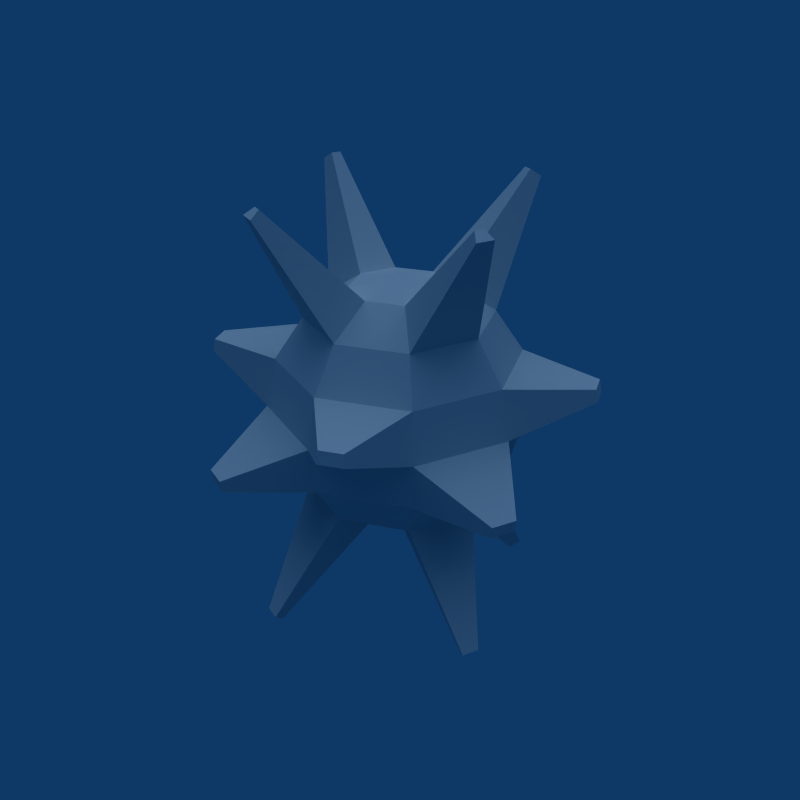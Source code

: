 # Source: Enemy_Mine_Touch.blend  (saved by Blender 2.49.2; exported with 4.5.12 LTS)
import bpy
from mathutils import Matrix  # noqa: F401  (used for matrix-valued properties, if any)

bpy.ops.wm.read_factory_settings(use_empty=True)
scene = bpy.context.scene
scene.name = 'Scene'

# ---- collections
col_collection_1 = bpy.data.collections.new('Collection 1'); scene.collection.children.link(col_collection_1)

# ---- world
world_world = bpy.data.worlds.new('World'); scene.world = world_world
world_world.color = (0.05656, 0.2208, 0.4)
world_world.use_sun_shadow = False
world_world.sun_shadow_jitter_overblur = 0.0
world_world.cycles.sampling_method = 'MANUAL'
world_world.cycles.sample_map_resolution = 256

# ---- lights
light_lamp = bpy.data.lights.new('Lamp', 'SUN')
light_lamp.transmission_factor = 0.0
light_lamp.angle = 1.571
light_lamp.energy = 1.0
light_lamp.shadow_buffer_clip_start = 0.5
light_lamp.shadow_soft_size = 1.0
light_lamp.shadow_cascade_max_distance = 1000.0
light_lamp.cycles.use_multiple_importance_sampling = False

# ---- meshes
me_sphere_001 = bpy.data.meshes.new('Sphere.001')
me_sphere_001.from_pydata([(0.1913, 0.0, 0.4619), (0.3536, 0.0, 0.3536), (0.4619, 0.0, 0.1913), (0.5, 0.0, -2.186e-08), (0.4619, 0.0, -0.1913), (0.3536, 0.0, -0.3536), (0.1913, 0.0, -0.4619), (0.1353, 0.1353, -0.4619), (0.25, 0.25, -0.3536), (0.3266, 0.3266, -0.1913), (0.3536, 0.3536, 0.0), (0.3266, 0.3266, 0.1913), (0.0, 0.0, 0.5), (-2.235e-08, 0.1913, 0.4619), (-4.47e-08, 0.4619, 0.1913), (-4.47e-08, 0.5, 0.0), (-4.47e-08, 0.4619, -0.1913), (-2.98e-08, 0.3536, -0.3536), (-1.49e-08, 0.1913, -0.4619), (-0.1353, 0.1353, -0.4619), (-0.25, 0.25, -0.3536), (-0.3266, 0.3266, -0.1913), (-0.3536, 0.3536, 0.0), (-0.3266, 0.3266, 0.1913), (-0.25, 0.25, 0.3536), (-0.1353, 0.1353, 0.4619), (-0.1913, -3.725e-08, 0.4619), (-0.3536, -4.47e-08, 0.3536), (-0.4619, -8.941e-08, 0.1913), (-0.5, -8.941e-08, 0.0), (-0.4619, -8.941e-08, -0.1913), (-0.3536, -4.47e-08, -0.3536), (-0.1913, -2.235e-08, -0.4619), (-5.339e-08, -5.339e-08, -0.5), (-0.1353, -0.1353, -0.4619), (-0.25, -0.25, -0.3536), (-0.3266, -0.3266, 0.1913), (-0.1353, -0.1353, 0.4619), (7.451e-08, -0.3536, 0.3536), (1.192e-07, -0.4619, 0.1913), (7.451e-08, -0.3536, -0.3536), (2.235e-08, -0.1913, -0.4619), (0.1353, -0.1353, -0.4619), (0.25, -0.25, -0.3536), (0.3266, -0.3266, -0.1913), (0.3536, -0.3536, 0.0), (0.3266, -0.3266, 0.1913), (0.25, -0.25, 0.3536), (-0.5076, 0.2469, 0.7993), (-0.5335, 0.1844, 0.7993), (-0.493, 0.1844, 0.8264), (-0.4789, 0.2182, 0.8264), (0.1353, -0.1353, 0.4619), (-0.25, -0.25, 0.3536), (5.96e-08, -0.1913, 0.4619), (0.25, 0.25, 0.3536), (-2.98e-08, 0.3536, 0.3536), (0.1353, 0.1353, 0.4619), (-0.2182, -0.4789, 0.8264), (-0.2469, -0.5076, 0.7993), (-0.1844, -0.493, 0.8264), (-0.1844, -0.5335, 0.7993), (0.2469, 0.5076, 0.7993), (0.2182, 0.4789, 0.8264), (0.1844, 0.493, 0.8264), (0.1844, 0.5335, 0.7993), (0.493, -0.1844, 0.8264), (0.5335, -0.1844, 0.7993), (0.4789, -0.2182, 0.8264), (0.5076, -0.2469, 0.7993), (-0.2182, -0.4789, -0.8264), (-0.1844, -0.493, -0.8264), (-0.1844, -0.5335, -0.7993), (-0.2469, -0.5076, -0.7993), (-0.4789, 0.2182, -0.8264), (-0.493, 0.1844, -0.8264), (-0.5335, 0.1844, -0.7993), (-0.5076, 0.2469, -0.7993), (0.5335, -0.1844, -0.7993), (0.5076, -0.2469, -0.7993), (0.493, -0.1844, -0.8264), (0.4789, -0.2182, -0.8264), (0.2182, 0.4789, -0.8264), (0.1844, 0.493, -0.8264), (0.1844, 0.5335, -0.7993), (0.2469, 0.5076, -0.7993), (-0.3536, -0.3536, 0.0), (-0.3266, -0.3266, -0.1913), (1.341e-07, -0.5, 0.0), (1.192e-07, -0.4619, -0.1913), (-0.3221, -0.6622, -0.1738), (-0.2405, -0.696, -0.1738), (-0.2405, -0.7055, -0.126), (-0.3288, -0.6689, -0.126), (-0.6689, -0.3288, 0.126), (-0.6622, -0.3221, 0.1738), (-0.696, -0.2405, 0.1738), (-0.7055, -0.2405, 0.126), (-0.6622, 0.3221, -0.1738), (-0.696, 0.2405, -0.1738), (-0.7055, 0.2405, -0.126), (-0.6689, 0.3288, -0.126), (-0.3288, 0.6689, 0.126), (-0.3221, 0.6622, 0.1738), (-0.2405, 0.696, 0.1738), (-0.2405, 0.7055, 0.126), (0.3221, 0.6622, -0.1738), (0.2405, 0.696, -0.1738), (0.2405, 0.7055, -0.126), (0.3288, 0.6689, -0.126), (0.6689, 0.3288, 0.126), (0.6622, 0.3221, 0.1738), (0.696, 0.2405, 0.1738), (0.7055, 0.2405, 0.126), (0.7055, -0.2405, -0.126), (0.6689, -0.3288, -0.126), (0.696, -0.2405, -0.1738), (0.6622, -0.3221, -0.1738), (0.3288, -0.6689, 0.126), (0.3221, -0.6622, 0.1738), (0.2405, -0.696, 0.1738), (0.2405, -0.7055, 0.126)], [], [(33, 7, 6), (6, 7, 8, 5), (5, 8, 9, 4), (4, 9, 10, 3), (2, 11, 55, 1), (57, 0, 1, 55), (0, 57, 12), (57, 13, 12), (11, 14, 56, 55), (10, 15, 14, 11), (8, 17, 16, 9), (33, 18, 7), (33, 19, 18), (18, 19, 20, 17), (17, 20, 21, 16), (16, 21, 22, 15), (14, 23, 24, 56), (56, 24, 25, 13), (13, 25, 12), (25, 26, 12), (23, 28, 27, 24), (22, 29, 28, 23), (20, 31, 30, 21), (33, 32, 19), (33, 34, 32), (32, 34, 35, 31), (31, 35, 87, 30), (30, 87, 86, 29), (28, 36, 53, 27), (27, 53, 37, 26), (26, 37, 12), (37, 54, 12), (36, 39, 38, 53), (86, 88, 39, 36), (35, 40, 89, 87), (33, 41, 34), (33, 42, 41), (41, 42, 43, 40), (40, 43, 44, 89), (89, 44, 45, 88), (39, 46, 47, 38), (38, 47, 52, 54), (54, 52, 12), (52, 0, 12), (46, 2, 1, 47), (45, 3, 2, 46), (43, 5, 4, 44), (33, 6, 42), (24, 27, 49, 48), (27, 26, 50, 49), (26, 25, 51, 50), (25, 24, 48, 51), (48, 49, 50, 51), (37, 53, 59, 58), (54, 37, 58, 60), (38, 54, 60, 61), (53, 38, 61, 59), (59, 61, 60, 58), (57, 55, 62, 63), (13, 57, 63, 64), (56, 13, 64, 65), (55, 56, 65, 62), (62, 65, 64, 63), (1, 0, 66, 67), (52, 47, 69, 68), (47, 1, 67, 69), (0, 52, 68, 66), (66, 68, 69, 67), (34, 41, 71, 70), (41, 40, 72, 71), (40, 35, 73, 72), (35, 34, 70, 73), (70, 71, 72, 73), (19, 32, 75, 74), (32, 31, 76, 75), (31, 20, 77, 76), (20, 19, 74, 77), (74, 75, 76, 77), (5, 43, 79, 78), (42, 6, 80, 81), (43, 42, 81, 79), (6, 5, 78, 80), (81, 80, 78, 79), (7, 18, 83, 82), (18, 17, 84, 83), (17, 8, 85, 84), (8, 7, 82, 85), (82, 83, 84, 85), (87, 89, 91, 90), (89, 88, 92, 91), (88, 86, 93, 92), (86, 87, 90, 93), (90, 91, 92, 93), (86, 36, 95, 94), (36, 28, 96, 95), (29, 86, 94, 97), (28, 29, 97, 96), (97, 94, 95, 96), (21, 30, 99, 98), (30, 29, 100, 99), (29, 22, 101, 100), (22, 21, 98, 101), (98, 99, 100, 101), (22, 23, 103, 102), (23, 14, 104, 103), (15, 22, 102, 105), (14, 15, 105, 104), (105, 102, 103, 104), (9, 16, 107, 106), (16, 15, 108, 107), (15, 10, 109, 108), (10, 9, 106, 109), (106, 107, 108, 109), (10, 11, 111, 110), (11, 2, 112, 111), (3, 10, 110, 113), (2, 3, 113, 112), (113, 110, 111, 112), (3, 45, 115, 114), (44, 4, 116, 117), (45, 44, 117, 115), (4, 3, 114, 116), (117, 116, 114, 115), (45, 46, 119, 118), (46, 39, 120, 119), (88, 45, 118, 121), (39, 88, 121, 120), (121, 118, 119, 120)])
_uv = me_sphere_001.uv_layers.new(name='UVTex')
_uv.uv.foreach_set('vector', [0.2931, 0.9283, 0.3414, 0.9283, 0.3414, 0.9766, 0.2931, 0.9283, 0.3414, 0.9283, 0.3414, 0.9766, 0.2931, 0.9766, 0.2931, 0.9283, 0.3414, 0.9283, 0.3414, 0.9766, 0.2931, 0.9766, 0.2931, 0.9283, 0.3414, 0.9283, 0.3414, 0.9766, 0.2931, 0.9766, 0.2931, 0.9283, 0.3414, 0.9283, 0.3414, 0.9766, 0.2931, 0.9766, 0.2931, 0.9283, 0.3414, 0.9283, 0.3414, 0.9766, 0.2931, 0.9766, 0.2931, 0.9283, 0.3414, 0.9283, 0.3414, 0.9766, 0.2931, 0.9283, 0.3414, 0.9283, 0.3414, 0.9766, 0.2931, 0.9283, 0.3414, 0.9283, 0.3414, 0.9766, 0.2931, 0.9766, 0.2931, 0.9283, 0.3414, 0.9283, 0.3414, 0.9766, 0.2931, 0.9766, 0.2931, 0.9283, 0.3414, 0.9283, 0.3414, 0.9766, 0.2931, 0.9766, 0.2931, 0.9283, 0.3414, 0.9283, 0.3414, 0.9766, 0.2931, 0.9283, 0.3414, 0.9283, 0.3414, 0.9766, 0.2931, 0.9283, 0.3414, 0.9283, 0.3414, 0.9766, 0.2931, 0.9766, 0.2931, 0.9283, 0.3414, 0.9283, 0.3414, 0.9766, 0.2931, 0.9766, 0.2931, 0.9283, 0.3414, 0.9283, 0.3414, 0.9766, 0.2931, 0.9766, 0.2931, 0.9283, 0.3414, 0.9283, 0.3414, 0.9766, 0.2931, 0.9766, 0.2931, 0.9283, 0.3414, 0.9283, 0.3414, 0.9766, 0.2931, 0.9766, 0.2931, 0.9283, 0.3414, 0.9283, 0.3414, 0.9766, 0.2931, 0.9283, 0.3414, 0.9283, 0.3414, 0.9766, 0.2931, 0.9283, 0.3414, 0.9283, 0.3414, 0.9766, 0.2931, 0.9766, 0.2931, 0.9283, 0.3414, 0.9283, 0.3414, 0.9766, 0.2931, 0.9766, 0.2931, 0.9283, 0.3414, 0.9283, 0.3414, 0.9766, 0.2931, 0.9766, 0.2931, 0.9283, 0.3414, 0.9283, 0.3414, 0.9766, 0.2931, 0.9283, 0.3414, 0.9283, 0.3414, 0.9766, 0.2931, 0.9283, 0.3414, 0.9283, 0.3414, 0.9766, 0.2931, 0.9766, 0.2931, 0.9283, 0.3414, 0.9283, 0.3414, 0.9766, 0.2931, 0.9766, 0.2931, 0.9283, 0.3414, 0.9283, 0.3414, 0.9766, 0.2931, 0.9766, 0.2931, 0.9283, 0.3414, 0.9283, 0.3414, 0.9766, 0.2931, 0.9766, 0.2931, 0.9283, 0.3414, 0.9283, 0.3414, 0.9766, 0.2931, 0.9766, 0.2931, 0.9283, 0.3414, 0.9283, 0.3414, 0.9766, 0.2931, 0.9283, 0.3414, 0.9283, 0.3414, 0.9766, 0.2931, 0.9283, 0.3414, 0.9283, 0.3414, 0.9766, 0.2931, 0.9766, 0.2931, 0.9283, 0.3414, 0.9283, 0.3414, 0.9766, 0.2931, 0.9766, 0.2931, 0.9283, 0.3414, 0.9283, 0.3414, 0.9766, 0.2931, 0.9766, 0.2931, 0.9283, 0.3414, 0.9283, 0.3414, 0.9766, 0.2931, 0.9283, 0.3414, 0.9283, 0.3414, 0.9766, 0.2931, 0.9283, 0.3414, 0.9283, 0.3414, 0.9766, 0.2931, 0.9766, 0.2931, 0.9283, 0.3414, 0.9283, 0.3414, 0.9766, 0.2931, 0.9766, 0.2931, 0.9283, 0.3414, 0.9283, 0.3414, 0.9766, 0.2931, 0.9766, 0.2931, 0.9283, 0.3414, 0.9283, 0.3414, 0.9766, 0.2931, 0.9766, 0.2931, 0.9283, 0.3414, 0.9283, 0.3414, 0.9766, 0.2931, 0.9766, 0.2931, 0.9283, 0.3414, 0.9283, 0.3414, 0.9766, 0.2931, 0.9283, 0.3414, 0.9283, 0.3414, 0.9766, 0.2931, 0.9283, 0.3414, 0.9283, 0.3414, 0.9766, 0.2931, 0.9766, 0.2931, 0.9283, 0.3414, 0.9283, 0.3414, 0.9766, 0.2931, 0.9766, 0.2931, 0.9283, 0.3414, 0.9283, 0.3414, 0.9766, 0.2931, 0.9766, 0.2931, 0.9283, 0.3414, 0.9283, 0.3414, 0.9766, 0.2931, 0.9283, 0.3414, 0.9283, 0.3414, 0.9766, 0.2931, 0.9766, 0.2931, 0.9283, 0.3414, 0.9283, 0.3414, 0.9766, 0.2931, 0.9766, 0.2931, 0.9283, 0.3414, 0.9283, 0.3414, 0.9766, 0.2931, 0.9766, 0.2931, 0.9283, 0.3414, 0.9283, 0.3414, 0.9766, 0.2931, 0.9766, 0.2931, 0.9283, 0.3414, 0.9283, 0.3414, 0.9766, 0.2931, 0.9766, 0.2931, 0.9283, 0.3414, 0.9283, 0.3414, 0.9766, 0.2931, 0.9766, 0.2931, 0.9283, 0.3414, 0.9283, 0.3414, 0.9766, 0.2931, 0.9766, 0.2931, 0.9283, 0.3414, 0.9283, 0.3414, 0.9766, 0.2931, 0.9766, 0.2931, 0.9283, 0.3414, 0.9283, 0.3414, 0.9766, 0.2931, 0.9766, 0.2931, 0.9283, 0.3414, 0.9283, 0.3414, 0.9766, 0.2931, 0.9766, 0.2931, 0.9283, 0.3414, 0.9283, 0.3414, 0.9766, 0.2931, 0.9766, 0.2931, 0.9283, 0.3414, 0.9283, 0.3414, 0.9766, 0.2931, 0.9766, 0.2931, 0.9283, 0.3414, 0.9283, 0.3414, 0.9766, 0.2931, 0.9766, 0.2931, 0.9283, 0.3414, 0.9283, 0.3414, 0.9766, 0.2931, 0.9766, 0.2931, 0.9283, 0.3414, 0.9283, 0.3414, 0.9766, 0.2931, 0.9766, 0.2931, 0.9283, 0.3414, 0.9283, 0.3414, 0.9766, 0.2931, 0.9766, 0.2931, 0.9283, 0.3414, 0.9283, 0.3414, 0.9766, 0.2931, 0.9766, 0.2931, 0.9283, 0.3414, 0.9283, 0.3414, 0.9766, 0.2931, 0.9766, 0.2931, 0.9283, 0.3414, 0.9283, 0.3414, 0.9766, 0.2931, 0.9766, 0.2931, 0.9283, 0.3414, 0.9283, 0.3414, 0.9766, 0.2931, 0.9766, 0.2931, 0.9283, 0.3414, 0.9283, 0.3414, 0.9766, 0.2931, 0.9766, 0.2931, 0.9283, 0.3414, 0.9283, 0.3414, 0.9766, 0.2931, 0.9766, 0.2931, 0.9283, 0.3414, 0.9283, 0.3414, 0.9766, 0.2931, 0.9766, 0.2931, 0.9283, 0.3414, 0.9283, 0.3414, 0.9766, 0.2931, 0.9766, 0.2931, 0.9283, 0.3414, 0.9283, 0.3414, 0.9766, 0.2931, 0.9766, 0.2931, 0.9283, 0.3414, 0.9283, 0.3414, 0.9766, 0.2931, 0.9766, 0.2931, 0.9283, 0.3414, 0.9283, 0.3414, 0.9766, 0.2931, 0.9766, 0.2931, 0.9283, 0.3414, 0.9283, 0.3414, 0.9766, 0.2931, 0.9766, 0.2931, 0.9283, 0.3414, 0.9283, 0.3414, 0.9766, 0.2931, 0.9766, 0.2931, 0.9283, 0.3414, 0.9283, 0.3414, 0.9766, 0.2931, 0.9766, 0.2931, 0.9283, 0.3414, 0.9283, 0.3414, 0.9766, 0.2931, 0.9766, 0.2931, 0.9283, 0.3414, 0.9283, 0.3414, 0.9766, 0.2931, 0.9766, 0.2931, 0.9283, 0.3414, 0.9283, 0.3414, 0.9766, 0.2931, 0.9766, 0.2931, 0.9283, 0.3414, 0.9283, 0.3414, 0.9766, 0.2931, 0.9766, 0.2931, 0.9283, 0.3414, 0.9283, 0.3414, 0.9766, 0.2931, 0.9766, 0.2931, 0.9283, 0.3414, 0.9283, 0.3414, 0.9766, 0.2931, 0.9766, 0.2931, 0.9283, 0.3414, 0.9283, 0.3414, 0.9766, 0.2931, 0.9766, 0.2931, 0.9283, 0.3414, 0.9283, 0.3414, 0.9766, 0.2931, 0.9766, 0.2931, 0.9283, 0.3414, 0.9283, 0.3414, 0.9766, 0.2931, 0.9766, 0.2931, 0.9283, 0.3414, 0.9283, 0.3414, 0.9766, 0.2931, 0.9766, 0.2931, 0.9283, 0.3414, 0.9283, 0.3414, 0.9766, 0.2931, 0.9766, 0.2931, 0.9283, 0.3414, 0.9283, 0.3414, 0.9766, 0.2931, 0.9766, 0.2931, 0.9283, 0.3414, 0.9283, 0.3414, 0.9766, 0.2931, 0.9766, 0.2931, 0.9283, 0.3414, 0.9283, 0.3414, 0.9766, 0.2931, 0.9766, 0.2931, 0.9283, 0.3414, 0.9283, 0.3414, 0.9766, 0.2931, 0.9766, 0.2931, 0.9283, 0.3414, 0.9283, 0.3414, 0.9766, 0.2931, 0.9766, 0.2931, 0.9283, 0.3414, 0.9283, 0.3414, 0.9766, 0.2931, 0.9766, 0.2931, 0.9283, 0.3414, 0.9283, 0.3414, 0.9766, 0.2931, 0.9766, 0.2931, 0.9283, 0.3414, 0.9283, 0.3414, 0.9766, 0.2931, 0.9766, 0.2931, 0.9283, 0.3414, 0.9283, 0.3414, 0.9766, 0.2931, 0.9766, 0.2931, 0.9283, 0.3414, 0.9283, 0.3414, 0.9766, 0.2931, 0.9766, 0.2931, 0.9283, 0.3414, 0.9283, 0.3414, 0.9766, 0.2931, 0.9766, 0.2931, 0.9283, 0.3414, 0.9283, 0.3414, 0.9766, 0.2931, 0.9766, 0.2931, 0.9283, 0.3414, 0.9283, 0.3414, 0.9766, 0.2931, 0.9766, 0.2931, 0.9283, 0.3414, 0.9283, 0.3414, 0.9766, 0.2931, 0.9766, 0.2931, 0.9283, 0.3414, 0.9283, 0.3414, 0.9766, 0.2931, 0.9766, 0.2931, 0.9283, 0.3414, 0.9283, 0.3414, 0.9766, 0.2931, 0.9766, 0.2931, 0.9283, 0.3414, 0.9283, 0.3414, 0.9766, 0.2931, 0.9766, 0.2931, 0.9283, 0.3414, 0.9283, 0.3414, 0.9766, 0.2931, 0.9766, 0.2931, 0.9283, 0.3414, 0.9283, 0.3414, 0.9766, 0.2931, 0.9766, 0.2931, 0.9283, 0.3414, 0.9283, 0.3414, 0.9766, 0.2931, 0.9766, 0.2931, 0.9283, 0.3414, 0.9283, 0.3414, 0.9766, 0.2931, 0.9766, 0.2931, 0.9283, 0.3414, 0.9283, 0.3414, 0.9766, 0.2931, 0.9766, 0.2931, 0.9283, 0.3414, 0.9283, 0.3414, 0.9766, 0.2931, 0.9766, 0.2931, 0.9283, 0.3414, 0.9283, 0.3414, 0.9766, 0.2931, 0.9766, 0.2931, 0.9283, 0.3414, 0.9283, 0.3414, 0.9766, 0.2931, 0.9766, 0.2931, 0.9283, 0.3414, 0.9283, 0.3414, 0.9766, 0.2931, 0.9766, 0.2931, 0.9283, 0.3414, 0.9283, 0.3414, 0.9766, 0.2931, 0.9766, 0.2931, 0.9283, 0.3414, 0.9283, 0.3414, 0.9766, 0.2931, 0.9766, 0.2931, 0.9283, 0.3414, 0.9283, 0.3414, 0.9766, 0.2931, 0.9766, 0.2931, 0.9283, 0.3414, 0.9283, 0.3414, 0.9766, 0.2931, 0.9766, 0.2931, 0.9283, 0.3414, 0.9283, 0.3414, 0.9766, 0.2931, 0.9766, 0.2931, 0.9283, 0.3414, 0.9283, 0.3414, 0.9766, 0.2931, 0.9766, 0.2931, 0.9283, 0.3414, 0.9283, 0.3414, 0.9766, 0.2931, 0.9766, 0.2931, 0.9283, 0.3414, 0.9283, 0.3414, 0.9766, 0.2931, 0.9766, 0.2931, 0.9283, 0.3414, 0.9283, 0.3414, 0.9766, 0.2931, 0.9766, 0.2931, 0.9283, 0.3414, 0.9283, 0.3414, 0.9766, 0.2931, 0.9766, 0.2931, 0.9283, 0.3414, 0.9283, 0.3414, 0.9766, 0.2931, 0.9766, 0.2931, 0.9283, 0.3414, 0.9283, 0.3414, 0.9766, 0.2931, 0.9766, 0.2931, 0.9283, 0.3414, 0.9283, 0.3414, 0.9766, 0.2931, 0.9766])
me_sphere_001.use_remesh_preserve_volume = False
me_sphere_001.use_remesh_preserve_attributes = False
me_sphere_001.use_mirror_vertex_groups = False
me_sphere_001.update()

# ---- objects
ob_mine_touch = bpy.data.objects.new('Mine Touch', me_sphere_001)
ob_lamp = bpy.data.objects.new('Lamp', light_lamp)

# ---- transforms, parenting, visibility, modifiers, constraints
ob_mine_touch.location = (0.0, 0.0, 0.0)
ob_mine_touch.lock_rotations_4d = False
ob_mine_touch.empty_display_type = 'ARROWS'
ob_mine_touch.lineart.crease_threshold = 0.0
ob_lamp.location = (0.0, 0.0, 0.0)
ob_lamp.lock_rotations_4d = False
ob_lamp.empty_display_type = 'ARROWS'
ob_lamp.lineart.crease_threshold = 0.0

# ---- collection membership
col_collection_1.objects.link(ob_mine_touch)
col_collection_1.objects.link(ob_lamp)

# ---- scene / render settings (as saved in the file)
scene.frame_start = 1; scene.frame_end = 250; scene.frame_set(1)
scene.render.engine = 'BLENDER_EEVEE_NEXT'
scene.render.image_settings.compression = 90
scene.render.resolution_x = 640
scene.render.resolution_y = 640
scene.render.pixel_aspect_x = 100.0
scene.render.pixel_aspect_y = 100.0
scene.render.fps = 25
scene.render.dither_intensity = 0.0
scene.render.use_compositing = False
scene.render.use_sequencer = False
scene.render.bake_margin = 2
scene.render.bake_bias = 0.0
scene.render.use_stamp_time = False
scene.render.use_stamp_date = False
scene.render.use_stamp_frame = False
scene.render.use_stamp_camera = False
scene.render.use_stamp_scene = False
scene.render.use_stamp_filename = False
scene.render.use_stamp_render_time = False
scene.render.stamp_font_size = 0
scene.cycles.use_denoising = False
scene.cycles.samples = 10
scene.cycles.sampling_pattern = 'TABULATED_SOBOL'
scene.cycles.light_sampling_threshold = 0.0
scene.cycles.use_adaptive_sampling = False
scene.cycles.use_light_tree = False
scene.cycles.blur_glossy = 0.0
scene.cycles.volume_bounces = 1
scene.cycles.pixel_filter_type = 'GAUSSIAN'
scene.cycles.sample_clamp_indirect = 0.0
scene.view_settings.view_transform = 'Raw'
bpy.context.view_layer.update()

# ---- added for rendering (the .blend has no active camera): camera
cam_auto = bpy.data.cameras.new('AutoCamera')
cam_auto.lens = 50.0
cam_auto.sensor_width = 36.0
cam_auto.clip_end = 1000.0
ob_auto_camera = bpy.data.objects.new('AutoCamera', cam_auto)
scene.collection.objects.link(ob_auto_camera)
ob_auto_camera.location = (2.39736, -2.87683, 1.91789)
ob_auto_camera.rotation_euler = (1.09748, -7.21219e-08, 0.694738)
scene.camera = ob_auto_camera
bpy.context.view_layer.update()
